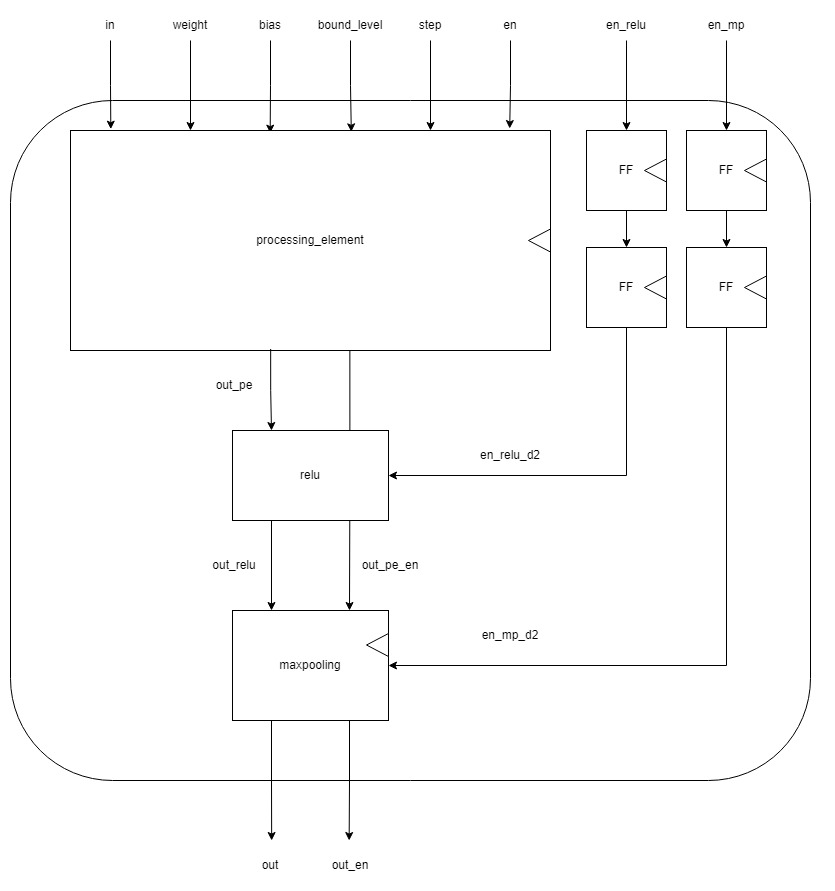

The diagram above was exported from draw.io. Its source (the exported page's mxGraphModel, read from the mxfile embedded in the PNG):
<mxGraphModel dx="1648" dy="841" grid="0" gridSize="10" guides="1" tooltips="1" connect="1" arrows="1" fold="1" page="0" pageScale="1" pageWidth="827" pageHeight="1169" math="0" shadow="0">
  <root>
    <mxCell id="0" />
    <mxCell id="1" parent="0" />
    <mxCell id="3iztHXpjArlsPKIXAALA-1" value="" style="rounded=1;whiteSpace=wrap;html=1;fillColor=default;" parent="1" vertex="1">
      <mxGeometry x="160" y="120" width="800" height="680" as="geometry" />
    </mxCell>
    <mxCell id="3iztHXpjArlsPKIXAALA-20" style="edgeStyle=orthogonalEdgeStyle;rounded=0;orthogonalLoop=1;jettySize=auto;html=1;entryX=0.084;entryY=-0.006;entryDx=0;entryDy=0;entryPerimeter=0;" parent="1" source="3iztHXpjArlsPKIXAALA-2" target="3iztHXpjArlsPKIXAALA-19" edge="1">
      <mxGeometry relative="1" as="geometry" />
    </mxCell>
    <mxCell id="3iztHXpjArlsPKIXAALA-2" value="in" style="text;html=1;strokeColor=none;fillColor=none;align=center;verticalAlign=middle;whiteSpace=wrap;rounded=0;" parent="1" vertex="1">
      <mxGeometry x="230" y="30" width="60" height="30" as="geometry" />
    </mxCell>
    <mxCell id="3iztHXpjArlsPKIXAALA-15" style="edgeStyle=orthogonalEdgeStyle;rounded=0;orthogonalLoop=1;jettySize=auto;html=1;exitX=0.5;exitY=1;exitDx=0;exitDy=0;entryX=0.25;entryY=0;entryDx=0;entryDy=0;" parent="1" source="3iztHXpjArlsPKIXAALA-3" target="3iztHXpjArlsPKIXAALA-19" edge="1">
      <mxGeometry relative="1" as="geometry">
        <mxPoint x="340" y="110" as="targetPoint" />
      </mxGeometry>
    </mxCell>
    <mxCell id="3iztHXpjArlsPKIXAALA-3" value="weight" style="text;html=1;strokeColor=none;fillColor=none;align=center;verticalAlign=middle;whiteSpace=wrap;rounded=0;" parent="1" vertex="1">
      <mxGeometry x="310" y="30" width="60" height="30" as="geometry" />
    </mxCell>
    <mxCell id="3iztHXpjArlsPKIXAALA-16" style="edgeStyle=orthogonalEdgeStyle;rounded=0;orthogonalLoop=1;jettySize=auto;html=1;exitX=0.5;exitY=1;exitDx=0;exitDy=0;entryX=0.416;entryY=0.012;entryDx=0;entryDy=0;entryPerimeter=0;" parent="1" source="3iztHXpjArlsPKIXAALA-5" target="3iztHXpjArlsPKIXAALA-19" edge="1">
      <mxGeometry relative="1" as="geometry">
        <mxPoint x="420" y="110" as="targetPoint" />
      </mxGeometry>
    </mxCell>
    <mxCell id="3iztHXpjArlsPKIXAALA-5" value="bias" style="text;html=1;strokeColor=none;fillColor=none;align=center;verticalAlign=middle;whiteSpace=wrap;rounded=0;" parent="1" vertex="1">
      <mxGeometry x="390" y="30" width="60" height="30" as="geometry" />
    </mxCell>
    <mxCell id="3iztHXpjArlsPKIXAALA-21" style="edgeStyle=orthogonalEdgeStyle;rounded=0;orthogonalLoop=1;jettySize=auto;html=1;entryX=0.585;entryY=0.006;entryDx=0;entryDy=0;entryPerimeter=0;" parent="1" source="3iztHXpjArlsPKIXAALA-6" target="3iztHXpjArlsPKIXAALA-19" edge="1">
      <mxGeometry relative="1" as="geometry" />
    </mxCell>
    <mxCell id="3iztHXpjArlsPKIXAALA-6" value="bound_level" style="text;html=1;strokeColor=none;fillColor=none;align=center;verticalAlign=middle;whiteSpace=wrap;rounded=0;" parent="1" vertex="1">
      <mxGeometry x="470" y="30" width="60" height="30" as="geometry" />
    </mxCell>
    <mxCell id="3iztHXpjArlsPKIXAALA-22" style="edgeStyle=orthogonalEdgeStyle;rounded=0;orthogonalLoop=1;jettySize=auto;html=1;entryX=0.75;entryY=0;entryDx=0;entryDy=0;" parent="1" source="3iztHXpjArlsPKIXAALA-7" target="3iztHXpjArlsPKIXAALA-19" edge="1">
      <mxGeometry relative="1" as="geometry" />
    </mxCell>
    <mxCell id="3iztHXpjArlsPKIXAALA-7" value="step" style="text;html=1;strokeColor=none;fillColor=none;align=center;verticalAlign=middle;whiteSpace=wrap;rounded=0;" parent="1" vertex="1">
      <mxGeometry x="550" y="30" width="60" height="30" as="geometry" />
    </mxCell>
    <mxCell id="3iztHXpjArlsPKIXAALA-23" style="edgeStyle=orthogonalEdgeStyle;rounded=0;orthogonalLoop=1;jettySize=auto;html=1;entryX=0.915;entryY=-0.009;entryDx=0;entryDy=0;entryPerimeter=0;" parent="1" source="3iztHXpjArlsPKIXAALA-8" target="3iztHXpjArlsPKIXAALA-19" edge="1">
      <mxGeometry relative="1" as="geometry" />
    </mxCell>
    <mxCell id="3iztHXpjArlsPKIXAALA-8" value="en" style="text;html=1;strokeColor=none;fillColor=none;align=center;verticalAlign=middle;whiteSpace=wrap;rounded=0;" parent="1" vertex="1">
      <mxGeometry x="630" y="30" width="60" height="30" as="geometry" />
    </mxCell>
    <mxCell id="3iztHXpjArlsPKIXAALA-26" style="edgeStyle=orthogonalEdgeStyle;rounded=0;orthogonalLoop=1;jettySize=auto;html=1;entryX=0.5;entryY=0;entryDx=0;entryDy=0;" parent="1" source="3iztHXpjArlsPKIXAALA-9" target="3iztHXpjArlsPKIXAALA-24" edge="1">
      <mxGeometry relative="1" as="geometry" />
    </mxCell>
    <mxCell id="3iztHXpjArlsPKIXAALA-9" value="en_relu" style="text;html=1;strokeColor=none;fillColor=none;align=center;verticalAlign=middle;whiteSpace=wrap;rounded=0;" parent="1" vertex="1">
      <mxGeometry x="746" y="30" width="60" height="30" as="geometry" />
    </mxCell>
    <mxCell id="3iztHXpjArlsPKIXAALA-27" style="edgeStyle=orthogonalEdgeStyle;rounded=0;orthogonalLoop=1;jettySize=auto;html=1;entryX=0.5;entryY=0;entryDx=0;entryDy=0;" parent="1" source="3iztHXpjArlsPKIXAALA-10" target="3iztHXpjArlsPKIXAALA-25" edge="1">
      <mxGeometry relative="1" as="geometry" />
    </mxCell>
    <mxCell id="3iztHXpjArlsPKIXAALA-10" value="en_mp" style="text;html=1;strokeColor=none;fillColor=none;align=center;verticalAlign=middle;whiteSpace=wrap;rounded=0;" parent="1" vertex="1">
      <mxGeometry x="846" y="30" width="60" height="30" as="geometry" />
    </mxCell>
    <mxCell id="3iztHXpjArlsPKIXAALA-19" value="processing_element" style="rounded=0;whiteSpace=wrap;html=1;" parent="1" vertex="1">
      <mxGeometry x="220" y="150" width="480" height="220" as="geometry" />
    </mxCell>
    <mxCell id="3iztHXpjArlsPKIXAALA-36" style="edgeStyle=orthogonalEdgeStyle;rounded=0;orthogonalLoop=1;jettySize=auto;html=1;entryX=0.5;entryY=0;entryDx=0;entryDy=0;" parent="1" source="3iztHXpjArlsPKIXAALA-24" target="3iztHXpjArlsPKIXAALA-34" edge="1">
      <mxGeometry relative="1" as="geometry" />
    </mxCell>
    <mxCell id="3iztHXpjArlsPKIXAALA-24" value="FF" style="whiteSpace=wrap;html=1;aspect=fixed;" parent="1" vertex="1">
      <mxGeometry x="736" y="150" width="80" height="80" as="geometry" />
    </mxCell>
    <mxCell id="3iztHXpjArlsPKIXAALA-37" style="edgeStyle=orthogonalEdgeStyle;rounded=0;orthogonalLoop=1;jettySize=auto;html=1;entryX=0.5;entryY=0;entryDx=0;entryDy=0;" parent="1" source="3iztHXpjArlsPKIXAALA-25" target="3iztHXpjArlsPKIXAALA-35" edge="1">
      <mxGeometry relative="1" as="geometry" />
    </mxCell>
    <mxCell id="3iztHXpjArlsPKIXAALA-25" value="FF" style="whiteSpace=wrap;html=1;aspect=fixed;" parent="1" vertex="1">
      <mxGeometry x="836" y="150" width="80" height="80" as="geometry" />
    </mxCell>
    <mxCell id="3iztHXpjArlsPKIXAALA-50" style="edgeStyle=orthogonalEdgeStyle;rounded=0;orthogonalLoop=1;jettySize=auto;html=1;entryX=1;entryY=0.5;entryDx=0;entryDy=0;exitX=0.5;exitY=1;exitDx=0;exitDy=0;" parent="1" source="3iztHXpjArlsPKIXAALA-34" target="3iztHXpjArlsPKIXAALA-42" edge="1">
      <mxGeometry relative="1" as="geometry" />
    </mxCell>
    <mxCell id="3iztHXpjArlsPKIXAALA-34" value="FF" style="whiteSpace=wrap;html=1;aspect=fixed;" parent="1" vertex="1">
      <mxGeometry x="736" y="267" width="80" height="80" as="geometry" />
    </mxCell>
    <mxCell id="3iztHXpjArlsPKIXAALA-54" style="edgeStyle=orthogonalEdgeStyle;rounded=0;orthogonalLoop=1;jettySize=auto;html=1;entryX=1;entryY=0.5;entryDx=0;entryDy=0;exitX=0.5;exitY=1;exitDx=0;exitDy=0;" parent="1" source="3iztHXpjArlsPKIXAALA-35" target="3iztHXpjArlsPKIXAALA-43" edge="1">
      <mxGeometry relative="1" as="geometry" />
    </mxCell>
    <mxCell id="3iztHXpjArlsPKIXAALA-35" value="FF" style="whiteSpace=wrap;html=1;aspect=fixed;" parent="1" vertex="1">
      <mxGeometry x="836" y="267" width="80" height="80" as="geometry" />
    </mxCell>
    <mxCell id="3iztHXpjArlsPKIXAALA-45" style="edgeStyle=orthogonalEdgeStyle;rounded=0;orthogonalLoop=1;jettySize=auto;html=1;exitX=0.417;exitY=0.993;exitDx=0;exitDy=0;entryX=0.25;entryY=0;entryDx=0;entryDy=0;exitPerimeter=0;" parent="1" source="3iztHXpjArlsPKIXAALA-19" target="3iztHXpjArlsPKIXAALA-42" edge="1">
      <mxGeometry relative="1" as="geometry" />
    </mxCell>
    <mxCell id="3iztHXpjArlsPKIXAALA-46" style="edgeStyle=orthogonalEdgeStyle;rounded=0;orthogonalLoop=1;jettySize=auto;html=1;exitX=0.582;exitY=1.001;exitDx=0;exitDy=0;entryX=0.75;entryY=0;entryDx=0;entryDy=0;exitPerimeter=0;" parent="1" source="3iztHXpjArlsPKIXAALA-19" target="3iztHXpjArlsPKIXAALA-43" edge="1">
      <mxGeometry relative="1" as="geometry" />
    </mxCell>
    <mxCell id="3iztHXpjArlsPKIXAALA-52" style="edgeStyle=orthogonalEdgeStyle;rounded=0;orthogonalLoop=1;jettySize=auto;html=1;exitX=0.25;exitY=1;exitDx=0;exitDy=0;entryX=0.25;entryY=0;entryDx=0;entryDy=0;" parent="1" source="3iztHXpjArlsPKIXAALA-42" target="3iztHXpjArlsPKIXAALA-43" edge="1">
      <mxGeometry relative="1" as="geometry" />
    </mxCell>
    <mxCell id="3iztHXpjArlsPKIXAALA-42" value="relu" style="rounded=0;whiteSpace=wrap;html=1;" parent="1" vertex="1">
      <mxGeometry x="382" y="450" width="156" height="90" as="geometry" />
    </mxCell>
    <mxCell id="3iztHXpjArlsPKIXAALA-59" style="edgeStyle=orthogonalEdgeStyle;rounded=0;orthogonalLoop=1;jettySize=auto;html=1;exitX=0.25;exitY=1;exitDx=0;exitDy=0;" parent="1" source="3iztHXpjArlsPKIXAALA-43" edge="1">
      <mxGeometry relative="1" as="geometry">
        <mxPoint x="421.16666666666674" y="860" as="targetPoint" />
      </mxGeometry>
    </mxCell>
    <mxCell id="3iztHXpjArlsPKIXAALA-60" style="edgeStyle=orthogonalEdgeStyle;rounded=0;orthogonalLoop=1;jettySize=auto;html=1;exitX=0.75;exitY=1;exitDx=0;exitDy=0;" parent="1" source="3iztHXpjArlsPKIXAALA-43" edge="1">
      <mxGeometry relative="1" as="geometry">
        <mxPoint x="498.66666666666674" y="860" as="targetPoint" />
      </mxGeometry>
    </mxCell>
    <mxCell id="3iztHXpjArlsPKIXAALA-43" value="maxpooling" style="rounded=0;whiteSpace=wrap;html=1;" parent="1" vertex="1">
      <mxGeometry x="382" y="630" width="156" height="110" as="geometry" />
    </mxCell>
    <mxCell id="3iztHXpjArlsPKIXAALA-47" value="out_pe" style="text;html=1;strokeColor=none;fillColor=none;align=center;verticalAlign=middle;whiteSpace=wrap;rounded=0;" parent="1" vertex="1">
      <mxGeometry x="354" y="390" width="60" height="30" as="geometry" />
    </mxCell>
    <mxCell id="3iztHXpjArlsPKIXAALA-48" value="out_pe_en" style="text;html=1;strokeColor=none;fillColor=none;align=center;verticalAlign=middle;whiteSpace=wrap;rounded=0;" parent="1" vertex="1">
      <mxGeometry x="510" y="570" width="60" height="30" as="geometry" />
    </mxCell>
    <mxCell id="3iztHXpjArlsPKIXAALA-51" value="en_relu_d2" style="text;html=1;strokeColor=none;fillColor=none;align=center;verticalAlign=middle;whiteSpace=wrap;rounded=0;" parent="1" vertex="1">
      <mxGeometry x="630" y="460" width="60" height="30" as="geometry" />
    </mxCell>
    <mxCell id="3iztHXpjArlsPKIXAALA-53" value="out_relu" style="text;html=1;strokeColor=none;fillColor=none;align=center;verticalAlign=middle;whiteSpace=wrap;rounded=0;" parent="1" vertex="1">
      <mxGeometry x="354" y="570" width="60" height="30" as="geometry" />
    </mxCell>
    <mxCell id="3iztHXpjArlsPKIXAALA-55" value="en_mp_d2" style="text;html=1;strokeColor=none;fillColor=none;align=center;verticalAlign=middle;whiteSpace=wrap;rounded=0;" parent="1" vertex="1">
      <mxGeometry x="630" y="640" width="60" height="30" as="geometry" />
    </mxCell>
    <mxCell id="3iztHXpjArlsPKIXAALA-61" value="out" style="text;html=1;strokeColor=none;fillColor=none;align=center;verticalAlign=middle;whiteSpace=wrap;rounded=0;" parent="1" vertex="1">
      <mxGeometry x="390" y="870" width="60" height="30" as="geometry" />
    </mxCell>
    <mxCell id="3iztHXpjArlsPKIXAALA-62" value="out_en" style="text;html=1;strokeColor=none;fillColor=none;align=center;verticalAlign=middle;whiteSpace=wrap;rounded=0;" parent="1" vertex="1">
      <mxGeometry x="470" y="870" width="60" height="30" as="geometry" />
    </mxCell>
    <mxCell id="3iztHXpjArlsPKIXAALA-67" style="edgeStyle=orthogonalEdgeStyle;rounded=0;orthogonalLoop=1;jettySize=auto;html=1;entryX=0.5;entryY=0;entryDx=0;entryDy=0;" parent="1" source="3iztHXpjArlsPKIXAALA-63" target="3iztHXpjArlsPKIXAALA-65" edge="1">
      <mxGeometry relative="1" as="geometry" />
    </mxCell>
    <mxCell id="3iztHXpjArlsPKIXAALA-68" style="edgeStyle=orthogonalEdgeStyle;rounded=0;orthogonalLoop=1;jettySize=auto;html=1;entryX=0.5;entryY=0;entryDx=0;entryDy=0;exitX=0.5;exitY=1;exitDx=0;exitDy=0;" parent="1" source="3iztHXpjArlsPKIXAALA-63" target="3iztHXpjArlsPKIXAALA-64" edge="1">
      <mxGeometry relative="1" as="geometry" />
    </mxCell>
    <mxCell id="3iztHXpjArlsPKIXAALA-69" style="edgeStyle=orthogonalEdgeStyle;rounded=0;orthogonalLoop=1;jettySize=auto;html=1;entryX=0.5;entryY=0;entryDx=0;entryDy=0;exitX=0.5;exitY=1;exitDx=0;exitDy=0;" parent="1" source="3iztHXpjArlsPKIXAALA-63" target="3iztHXpjArlsPKIXAALA-66" edge="1">
      <mxGeometry relative="1" as="geometry" />
    </mxCell>
    <mxCell id="3iztHXpjArlsPKIXAALA-63" value="&lt;span style=&quot;font-size: 24px;&quot;&gt;NPU&lt;/span&gt;" style="rounded=1;whiteSpace=wrap;html=1;absoluteArcSize=1;arcSize=14;strokeWidth=2;" parent="1" vertex="1">
      <mxGeometry x="1871" y="133" width="249" height="100" as="geometry" />
    </mxCell>
    <mxCell id="3iztHXpjArlsPKIXAALA-64" value="&lt;span style=&quot;font-size: 24px;&quot;&gt;Control part&lt;/span&gt;" style="rounded=1;whiteSpace=wrap;html=1;absoluteArcSize=1;arcSize=14;strokeWidth=2;" parent="1" vertex="1">
      <mxGeometry x="1501" y="373" width="249" height="100" as="geometry" />
    </mxCell>
    <mxCell id="3iztHXpjArlsPKIXAALA-75" style="edgeStyle=orthogonalEdgeStyle;rounded=0;orthogonalLoop=1;jettySize=auto;html=1;entryX=0.5;entryY=0;entryDx=0;entryDy=0;exitX=0.5;exitY=1;exitDx=0;exitDy=0;" parent="1" source="3iztHXpjArlsPKIXAALA-65" target="3iztHXpjArlsPKIXAALA-71" edge="1">
      <mxGeometry relative="1" as="geometry" />
    </mxCell>
    <mxCell id="3iztHXpjArlsPKIXAALA-76" style="edgeStyle=orthogonalEdgeStyle;rounded=0;orthogonalLoop=1;jettySize=auto;html=1;" parent="1" source="3iztHXpjArlsPKIXAALA-65" target="3iztHXpjArlsPKIXAALA-72" edge="1">
      <mxGeometry relative="1" as="geometry" />
    </mxCell>
    <mxCell id="3iztHXpjArlsPKIXAALA-77" style="edgeStyle=orthogonalEdgeStyle;rounded=0;orthogonalLoop=1;jettySize=auto;html=1;entryX=0.5;entryY=0;entryDx=0;entryDy=0;exitX=0.5;exitY=1;exitDx=0;exitDy=0;" parent="1" source="3iztHXpjArlsPKIXAALA-65" target="3iztHXpjArlsPKIXAALA-73" edge="1">
      <mxGeometry relative="1" as="geometry" />
    </mxCell>
    <mxCell id="3iztHXpjArlsPKIXAALA-65" value="&lt;span style=&quot;font-size: 24px;&quot;&gt;Arithmatic part&lt;/span&gt;" style="rounded=1;whiteSpace=wrap;html=1;absoluteArcSize=1;arcSize=14;strokeWidth=2;" parent="1" vertex="1">
      <mxGeometry x="1871" y="373" width="249" height="100" as="geometry" />
    </mxCell>
    <mxCell id="3iztHXpjArlsPKIXAALA-66" value="&lt;span style=&quot;font-size: 24px;&quot;&gt;Memory part&lt;/span&gt;" style="rounded=1;whiteSpace=wrap;html=1;absoluteArcSize=1;arcSize=14;strokeWidth=2;" parent="1" vertex="1">
      <mxGeometry x="2223" y="373" width="249" height="100" as="geometry" />
    </mxCell>
    <mxCell id="3iztHXpjArlsPKIXAALA-71" value="&lt;span style=&quot;font-size: 24px;&quot;&gt;Arithmatic core 1&lt;/span&gt;" style="rounded=1;whiteSpace=wrap;html=1;absoluteArcSize=1;arcSize=14;strokeWidth=2;" parent="1" vertex="1">
      <mxGeometry x="1496" y="600" width="249" height="100" as="geometry" />
    </mxCell>
    <mxCell id="3iztHXpjArlsPKIXAALA-72" value="&lt;span style=&quot;font-size: 24px;&quot;&gt;Arithmatic core 2&lt;/span&gt;" style="rounded=1;whiteSpace=wrap;html=1;absoluteArcSize=1;arcSize=14;strokeWidth=2;" parent="1" vertex="1">
      <mxGeometry x="1871" y="600" width="249" height="100" as="geometry" />
    </mxCell>
    <mxCell id="3iztHXpjArlsPKIXAALA-73" value="&lt;span style=&quot;font-size: 24px;&quot;&gt;Arithmatic core 3&lt;/span&gt;" style="rounded=1;whiteSpace=wrap;html=1;absoluteArcSize=1;arcSize=14;strokeWidth=2;" parent="1" vertex="1">
      <mxGeometry x="2223" y="600" width="249" height="100" as="geometry" />
    </mxCell>
    <mxCell id="3iztHXpjArlsPKIXAALA-74" value="&lt;font style=&quot;font-size: 42px;&quot;&gt;.......&lt;/font&gt;" style="text;html=1;align=center;verticalAlign=middle;resizable=0;points=[];autosize=1;strokeColor=none;fillColor=none;fontSize=42;" parent="1" vertex="1">
      <mxGeometry x="2511" y="608" width="100" height="62" as="geometry" />
    </mxCell>
    <mxCell id="nDciRs9AafFjCYDaf2K5-1" value="" style="triangle;whiteSpace=wrap;html=1;rotation=-180;" parent="1" vertex="1">
      <mxGeometry x="894" y="178.5" width="22" height="23" as="geometry" />
    </mxCell>
    <mxCell id="nDciRs9AafFjCYDaf2K5-2" value="" style="triangle;whiteSpace=wrap;html=1;rotation=-180;" parent="1" vertex="1">
      <mxGeometry x="894" y="295.5" width="22" height="23" as="geometry" />
    </mxCell>
    <mxCell id="nDciRs9AafFjCYDaf2K5-3" value="" style="triangle;whiteSpace=wrap;html=1;rotation=-180;" parent="1" vertex="1">
      <mxGeometry x="794" y="178.5" width="22" height="23" as="geometry" />
    </mxCell>
    <mxCell id="nDciRs9AafFjCYDaf2K5-4" value="" style="triangle;whiteSpace=wrap;html=1;rotation=-180;" parent="1" vertex="1">
      <mxGeometry x="794" y="295.5" width="22" height="23" as="geometry" />
    </mxCell>
    <mxCell id="nDciRs9AafFjCYDaf2K5-5" value="" style="triangle;whiteSpace=wrap;html=1;rotation=-180;" parent="1" vertex="1">
      <mxGeometry x="678" y="248.5" width="22" height="23" as="geometry" />
    </mxCell>
    <mxCell id="nDciRs9AafFjCYDaf2K5-6" value="" style="triangle;whiteSpace=wrap;html=1;rotation=-180;" parent="1" vertex="1">
      <mxGeometry x="516" y="653" width="22" height="23" as="geometry" />
    </mxCell>
  </root>
</mxGraphModel>